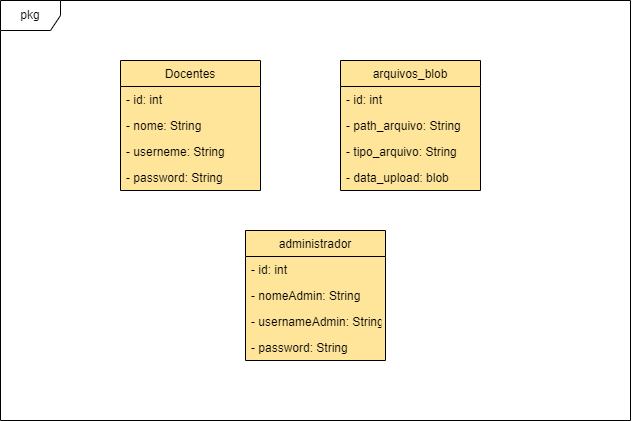

The diagram above was exported from draw.io. Its source (the exported page's mxGraphModel, read from the mxfile embedded in the PNG):
<mxGraphModel dx="760" dy="450" grid="1" gridSize="10" guides="1" tooltips="1" connect="1" arrows="1" fold="1" page="1" pageScale="1" pageWidth="827" pageHeight="1169" math="0" shadow="0">
  <root>
    <mxCell id="WIyWlLk6GJQsqaUBKTNV-0" />
    <mxCell id="WIyWlLk6GJQsqaUBKTNV-1" parent="WIyWlLk6GJQsqaUBKTNV-0" />
    <mxCell id="-Gt50kwePApDjrr0yKqn-4" value="pkg" style="shape=umlFrame;whiteSpace=wrap;html=1;fillColor=#FFFFFF;swimlaneFillColor=default;" vertex="1" parent="WIyWlLk6GJQsqaUBKTNV-1">
      <mxGeometry x="120" y="240" width="630" height="420" as="geometry" />
    </mxCell>
    <mxCell id="-Gt50kwePApDjrr0yKqn-5" value="Docentes" style="swimlane;fontStyle=0;childLayout=stackLayout;horizontal=1;startSize=26;fillColor=#FFE599;horizontalStack=0;resizeParent=1;resizeParentMax=0;resizeLast=0;collapsible=1;marginBottom=0;strokeColor=#000000;swimlaneFillColor=#FFE599;" vertex="1" parent="WIyWlLk6GJQsqaUBKTNV-1">
      <mxGeometry x="240" y="300" width="140" height="130" as="geometry" />
    </mxCell>
    <mxCell id="-Gt50kwePApDjrr0yKqn-9" value="- id: int" style="text;strokeColor=none;fillColor=none;align=left;verticalAlign=top;spacingLeft=4;spacingRight=4;overflow=hidden;rotatable=0;points=[[0,0.5],[1,0.5]];portConstraint=eastwest;" vertex="1" parent="-Gt50kwePApDjrr0yKqn-5">
      <mxGeometry y="26" width="140" height="26" as="geometry" />
    </mxCell>
    <mxCell id="-Gt50kwePApDjrr0yKqn-6" value="- nome: String" style="text;strokeColor=none;fillColor=none;align=left;verticalAlign=top;spacingLeft=4;spacingRight=4;overflow=hidden;rotatable=0;points=[[0,0.5],[1,0.5]];portConstraint=eastwest;" vertex="1" parent="-Gt50kwePApDjrr0yKqn-5">
      <mxGeometry y="52" width="140" height="26" as="geometry" />
    </mxCell>
    <mxCell id="-Gt50kwePApDjrr0yKqn-7" value="- userneme: String" style="text;strokeColor=none;fillColor=none;align=left;verticalAlign=top;spacingLeft=4;spacingRight=4;overflow=hidden;rotatable=0;points=[[0,0.5],[1,0.5]];portConstraint=eastwest;" vertex="1" parent="-Gt50kwePApDjrr0yKqn-5">
      <mxGeometry y="78" width="140" height="26" as="geometry" />
    </mxCell>
    <mxCell id="-Gt50kwePApDjrr0yKqn-8" value="- password: String" style="text;strokeColor=none;fillColor=none;align=left;verticalAlign=top;spacingLeft=4;spacingRight=4;overflow=hidden;rotatable=0;points=[[0,0.5],[1,0.5]];portConstraint=eastwest;" vertex="1" parent="-Gt50kwePApDjrr0yKqn-5">
      <mxGeometry y="104" width="140" height="26" as="geometry" />
    </mxCell>
    <mxCell id="-Gt50kwePApDjrr0yKqn-10" value="arquivos_blob" style="swimlane;fontStyle=0;childLayout=stackLayout;horizontal=1;startSize=26;fillColor=#FFE599;horizontalStack=0;resizeParent=1;resizeParentMax=0;resizeLast=0;collapsible=1;marginBottom=0;strokeColor=#000000;swimlaneFillColor=#FFE599;" vertex="1" parent="WIyWlLk6GJQsqaUBKTNV-1">
      <mxGeometry x="460" y="300" width="140" height="130" as="geometry" />
    </mxCell>
    <mxCell id="-Gt50kwePApDjrr0yKqn-11" value="- id: int" style="text;strokeColor=none;fillColor=none;align=left;verticalAlign=top;spacingLeft=4;spacingRight=4;overflow=hidden;rotatable=0;points=[[0,0.5],[1,0.5]];portConstraint=eastwest;" vertex="1" parent="-Gt50kwePApDjrr0yKqn-10">
      <mxGeometry y="26" width="140" height="26" as="geometry" />
    </mxCell>
    <mxCell id="-Gt50kwePApDjrr0yKqn-12" value="- path_arquivo: String" style="text;strokeColor=none;fillColor=none;align=left;verticalAlign=top;spacingLeft=4;spacingRight=4;overflow=hidden;rotatable=0;points=[[0,0.5],[1,0.5]];portConstraint=eastwest;" vertex="1" parent="-Gt50kwePApDjrr0yKqn-10">
      <mxGeometry y="52" width="140" height="26" as="geometry" />
    </mxCell>
    <mxCell id="-Gt50kwePApDjrr0yKqn-13" value="- tipo_arquivo: String" style="text;strokeColor=none;fillColor=none;align=left;verticalAlign=top;spacingLeft=4;spacingRight=4;overflow=hidden;rotatable=0;points=[[0,0.5],[1,0.5]];portConstraint=eastwest;" vertex="1" parent="-Gt50kwePApDjrr0yKqn-10">
      <mxGeometry y="78" width="140" height="26" as="geometry" />
    </mxCell>
    <mxCell id="-Gt50kwePApDjrr0yKqn-14" value="- data_upload: blob" style="text;strokeColor=none;fillColor=none;align=left;verticalAlign=top;spacingLeft=4;spacingRight=4;overflow=hidden;rotatable=0;points=[[0,0.5],[1,0.5]];portConstraint=eastwest;" vertex="1" parent="-Gt50kwePApDjrr0yKqn-10">
      <mxGeometry y="104" width="140" height="26" as="geometry" />
    </mxCell>
    <mxCell id="-Gt50kwePApDjrr0yKqn-15" value="administrador" style="swimlane;fontStyle=0;childLayout=stackLayout;horizontal=1;startSize=26;fillColor=#FFE599;horizontalStack=0;resizeParent=1;resizeParentMax=0;resizeLast=0;collapsible=1;marginBottom=0;strokeColor=#000000;swimlaneFillColor=#FFE599;" vertex="1" parent="WIyWlLk6GJQsqaUBKTNV-1">
      <mxGeometry x="365" y="470" width="140" height="130" as="geometry" />
    </mxCell>
    <mxCell id="-Gt50kwePApDjrr0yKqn-16" value="- id: int" style="text;strokeColor=none;fillColor=none;align=left;verticalAlign=top;spacingLeft=4;spacingRight=4;overflow=hidden;rotatable=0;points=[[0,0.5],[1,0.5]];portConstraint=eastwest;" vertex="1" parent="-Gt50kwePApDjrr0yKqn-15">
      <mxGeometry y="26" width="140" height="26" as="geometry" />
    </mxCell>
    <mxCell id="-Gt50kwePApDjrr0yKqn-17" value="- nomeAdmin: String" style="text;strokeColor=none;fillColor=none;align=left;verticalAlign=top;spacingLeft=4;spacingRight=4;overflow=hidden;rotatable=0;points=[[0,0.5],[1,0.5]];portConstraint=eastwest;" vertex="1" parent="-Gt50kwePApDjrr0yKqn-15">
      <mxGeometry y="52" width="140" height="26" as="geometry" />
    </mxCell>
    <mxCell id="-Gt50kwePApDjrr0yKqn-18" value="- usernameAdmin: String" style="text;strokeColor=none;fillColor=none;align=left;verticalAlign=top;spacingLeft=4;spacingRight=4;overflow=hidden;rotatable=0;points=[[0,0.5],[1,0.5]];portConstraint=eastwest;" vertex="1" parent="-Gt50kwePApDjrr0yKqn-15">
      <mxGeometry y="78" width="140" height="26" as="geometry" />
    </mxCell>
    <mxCell id="-Gt50kwePApDjrr0yKqn-19" value="- password: String&#10;" style="text;strokeColor=none;fillColor=none;align=left;verticalAlign=top;spacingLeft=4;spacingRight=4;overflow=hidden;rotatable=0;points=[[0,0.5],[1,0.5]];portConstraint=eastwest;" vertex="1" parent="-Gt50kwePApDjrr0yKqn-15">
      <mxGeometry y="104" width="140" height="26" as="geometry" />
    </mxCell>
  </root>
</mxGraphModel>